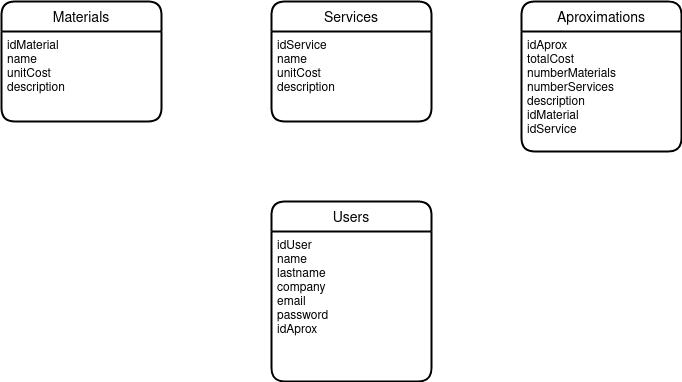

The diagram above was exported from draw.io. Its source (the exported page's mxGraphModel, read from the mxfile embedded in the PNG):
<mxGraphModel dx="868" dy="458" grid="1" gridSize="10" guides="1" tooltips="1" connect="1" arrows="1" fold="1" page="1" pageScale="1" pageWidth="850" pageHeight="1100" math="0" shadow="0">
  <root>
    <mxCell id="0" />
    <mxCell id="1" parent="0" />
    <mxCell id="TNGjNKaifWXN6MUVoklo-1" value="Materials" style="swimlane;childLayout=stackLayout;horizontal=1;startSize=30;horizontalStack=0;rounded=1;fontSize=14;fontStyle=0;strokeWidth=2;resizeParent=0;resizeLast=1;shadow=0;dashed=0;align=center;" vertex="1" parent="1">
      <mxGeometry x="60" y="70" width="160" height="120" as="geometry" />
    </mxCell>
    <mxCell id="TNGjNKaifWXN6MUVoklo-2" value="idMaterial&#10;name&#10;unitCost&#10;description&#10;" style="align=left;strokeColor=none;fillColor=none;spacingLeft=4;fontSize=12;verticalAlign=top;resizable=0;rotatable=0;part=1;" vertex="1" parent="TNGjNKaifWXN6MUVoklo-1">
      <mxGeometry y="30" width="160" height="90" as="geometry" />
    </mxCell>
    <mxCell id="TNGjNKaifWXN6MUVoklo-3" value="Services" style="swimlane;childLayout=stackLayout;horizontal=1;startSize=30;horizontalStack=0;rounded=1;fontSize=14;fontStyle=0;strokeWidth=2;resizeParent=0;resizeLast=1;shadow=0;dashed=0;align=center;" vertex="1" parent="1">
      <mxGeometry x="330" y="70" width="160" height="120" as="geometry" />
    </mxCell>
    <mxCell id="TNGjNKaifWXN6MUVoklo-4" value="idService&#10;name&#10;unitCost&#10;description&#10;" style="align=left;strokeColor=none;fillColor=none;spacingLeft=4;fontSize=12;verticalAlign=top;resizable=0;rotatable=0;part=1;" vertex="1" parent="TNGjNKaifWXN6MUVoklo-3">
      <mxGeometry y="30" width="160" height="90" as="geometry" />
    </mxCell>
    <mxCell id="TNGjNKaifWXN6MUVoklo-5" value="Aproximations" style="swimlane;childLayout=stackLayout;horizontal=1;startSize=30;horizontalStack=0;rounded=1;fontSize=14;fontStyle=0;strokeWidth=2;resizeParent=0;resizeLast=1;shadow=0;dashed=0;align=center;" vertex="1" parent="1">
      <mxGeometry x="580" y="70" width="160" height="150" as="geometry" />
    </mxCell>
    <mxCell id="TNGjNKaifWXN6MUVoklo-6" value="idAprox&#10;totalCost&#10;numberMaterials&#10;numberServices&#10;description&#10;idMaterial&#10;idService&#10;" style="align=left;strokeColor=none;fillColor=none;spacingLeft=4;fontSize=12;verticalAlign=top;resizable=0;rotatable=0;part=1;" vertex="1" parent="TNGjNKaifWXN6MUVoklo-5">
      <mxGeometry y="30" width="160" height="120" as="geometry" />
    </mxCell>
    <mxCell id="TNGjNKaifWXN6MUVoklo-10" value="Users" style="swimlane;childLayout=stackLayout;horizontal=1;startSize=30;horizontalStack=0;rounded=1;fontSize=14;fontStyle=0;strokeWidth=2;resizeParent=0;resizeLast=1;shadow=0;dashed=0;align=center;" vertex="1" parent="1">
      <mxGeometry x="330" y="270" width="160" height="180" as="geometry" />
    </mxCell>
    <mxCell id="TNGjNKaifWXN6MUVoklo-11" value="idUser&#10;name&#10;lastname&#10;company&#10;email&#10;password&#10;idAprox" style="align=left;strokeColor=none;fillColor=none;spacingLeft=4;fontSize=12;verticalAlign=top;resizable=0;rotatable=0;part=1;" vertex="1" parent="TNGjNKaifWXN6MUVoklo-10">
      <mxGeometry y="30" width="160" height="150" as="geometry" />
    </mxCell>
  </root>
</mxGraphModel>